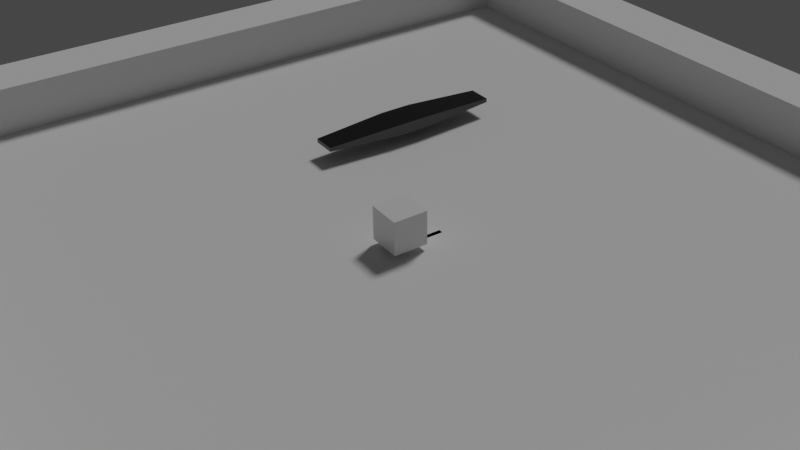 # Source: Healthbar_RGB_using_animating_method_with_overlay_collection.blend  (saved by Blender 2.91.0; exported with 4.5.12 LTS)
import bpy
from mathutils import Matrix  # noqa: F401  (used for matrix-valued properties, if any)

bpy.ops.wm.read_factory_settings(use_empty=True)
scene = bpy.context.scene
scene.name = 'Scene'

# ---- collections
col_main = bpy.data.collections.new('Main'); scene.collection.children.link(col_main)
col_head_up_display = bpy.data.collections.new('head_up_display'); scene.collection.children.link(col_head_up_display)

# ---- materials (node trees are filled in below, after node groups)
mat_material = bpy.data.materials.new('Material')
mat_material.alpha_threshold = 0.0
mat_material.use_transparent_shadow = False
mat_material.line_color = (0.0, 0.0, 0.0, 1.0)
mat_metal = bpy.data.materials.new('Metal')
mat_metal.use_transparent_shadow = False
mat_hp_bar = bpy.data.materials.new('HP_Bar')
mat_hp_bar.use_transparent_shadow = False

# ---- material node trees
mat_material.use_nodes = True; mat_material.node_tree.nodes.clear()
_N = mat_material.node_tree.nodes; _L = mat_material.node_tree.links
n0 = _N.new('ShaderNodeOutputMaterial'); n0.name = 'Material Output'; n0.location = (300, 300)
n1 = _N.new('ShaderNodeBsdfPrincipled'); n1.name = 'Principled BSDF'; n1.location = (10, 300)
n1.distribution = 'GGX'
n1.subsurface_method = 'BURLEY'
n1.inputs[2].default_value = 0.4
n1.inputs[3].default_value = 1.45
n1.inputs[27].default_value = (0.0, 0.0, 0.0, 1.0)
n1.inputs[28].default_value = 1.0
_L.new(n1.outputs[0], n0.inputs[0])
n0.is_active_output = True
mat_metal.use_nodes = True; mat_metal.node_tree.nodes.clear()
_N = mat_metal.node_tree.nodes; _L = mat_metal.node_tree.links
n0 = _N.new('ShaderNodeBsdfPrincipled'); n0.name = 'Principled BSDF'; n0.location = (10, 300)
n0.distribution = 'GGX'
n0.subsurface_method = 'BURLEY'
n0.inputs[0].default_value = (0.0957, 0.0957, 0.0957, 1.0)
n0.inputs[1].default_value = 1.0
n0.inputs[2].default_value = 0.02727
n0.inputs[3].default_value = 1.45
n0.inputs[27].default_value = (0.0, 0.0, 0.0, 1.0)
n0.inputs[28].default_value = 1.0
n1 = _N.new('ShaderNodeOutputMaterial'); n1.name = 'Material Output'; n1.location = (300, 300)
_L.new(n0.outputs[0], n1.inputs[0])
n1.is_active_output = True
mat_hp_bar.use_nodes = True; mat_hp_bar.node_tree.nodes.clear()
_N = mat_hp_bar.node_tree.nodes; _L = mat_hp_bar.node_tree.links
n0 = _N.new('ShaderNodeOutputMaterial'); n0.name = 'Material Output'; n0.location = (339, 300)
n1 = _N.new('ShaderNodeMath'); n1.name = 'Math'; n1.location = (-738, 151)
n1.operation = 'LESS_THAN'
n1.inputs[1].default_value = 1.0
n1.inputs[2].default_value = 0.0
n2 = _N.new('ShaderNodeValue'); n2.name = 'Value'; n2.location = (-957, -18)
n2.outputs[0].default_value = 0.0
n3 = _N.new('ShaderNodeMath'); n3.name = 'Math.001'; n3.location = (-552, 164)
n3.operation = 'SUBTRACT'
n3.inputs[0].default_value = 1.0
n3.inputs[2].default_value = 0.0
n4 = _N.new('ShaderNodeMix'); n4.name = 'Mix'; n4.location = (3, 173)
n4.data_type = 'RGBA'
n4.inputs[7].default_value = (0.0, 0.0, 0.0, 1.0)
n5 = _N.new('ShaderNodeMath'); n5.name = 'Math.003'; n5.location = (-348, -122)
n5.operation = 'GREATER_THAN'
n5.inputs[2].default_value = 0.0
n6 = _N.new('ShaderNodeSeparateXYZ'); n6.name = 'Separate XYZ'; n6.location = (-593, -254)
n7 = _N.new('ShaderNodeTexCoord'); n7.name = 'Texture Coordinate'; n7.location = (-859, -252)
n8 = _N.new('ShaderNodeMath'); n8.name = 'Math.002'; n8.location = (-528, -25)
n8.operation = 'SUBTRACT'
n8.inputs[0].default_value = 1.0
n8.inputs[2].default_value = 0.0
n9 = _N.new('ShaderNodeMath'); n9.name = 'Math.004'; n9.location = (-382, 88)
n9.operation = 'SUBTRACT'
n9.inputs[2].default_value = 0.0
n10 = _N.new('ShaderNodeCombineColor'); n10.name = 'Combine RGB'; n10.location = (-162, 180)
_L.new(n1.outputs[0], n3.inputs[1])
_L.new(n3.outputs[0], n10.inputs[2])
_L.new(n2.outputs[0], n1.inputs[0])
_L.new(n2.outputs[0], n9.inputs[0])
_L.new(n2.outputs[0], n8.inputs[1])
_L.new(n8.outputs[0], n10.inputs[0])
_L.new(n10.outputs[0], n4.inputs[6])
_L.new(n4.outputs[2], n0.inputs[0])
_L.new(n7.outputs[0], n6.inputs[0])
_L.new(n6.outputs[0], n5.inputs[0])
_L.new(n5.outputs[0], n4.inputs[0])
_L.new(n2.outputs[0], n5.inputs[1])
_L.new(n9.outputs[0], n10.inputs[1])
_L.new(n3.outputs[0], n9.inputs[1])
n0.is_active_output = True

# ---- world
world_world = bpy.data.worlds.new('World'); scene.world = world_world
world_world.color = (0.05088, 0.05088, 0.05088)
world_world.use_sun_shadow = False
world_world.sun_shadow_jitter_overblur = 0.0

# ---- cameras
cam_camera = bpy.data.cameras.new('Camera')
cam_camera.clip_end = 100.0
cam_camera.ortho_scale = 7.314
cam_camera_001 = bpy.data.cameras.new('Camera.001')

# ---- lights
light_light = bpy.data.lights.new('Light', 'SUN')
light_light.transmission_factor = 0.0
light_light.angle = 0.1993
light_light.energy = 1.0
light_light.shadow_soft_size = 0.1
light_light.shadow_cascade_max_distance = 1000.0

# ---- meshes
me_player = bpy.data.meshes.new('Player')
me_player.from_pydata([(1.0, 1.0, 1.0), (1.0, 1.0, -1.0), (1.0, -1.0, 1.0), (1.0, -1.0, -1.0), (-1.0, 1.0, 1.0), (-1.0, 1.0, -1.0), (-1.0, -1.0, 1.0), (-1.0, -1.0, -1.0)], [], [(0, 4, 6, 2), (3, 2, 6, 7), (7, 6, 4, 5), (5, 1, 3, 7), (1, 0, 2, 3), (5, 4, 0, 1)])
_uv = me_player.uv_layers.new(name='UVMap')
_uv.uv.foreach_set('vector', [0.625, 0.5, 0.875, 0.5, 0.875, 0.75, 0.625, 0.75, 0.375, 0.75, 0.625, 0.75, 0.625, 1.0, 0.375, 1.0, 0.375, 0.0, 0.625, 0.0, 0.625, 0.25, 0.375, 0.25, 0.125, 0.5, 0.375, 0.5, 0.375, 0.75, 0.125, 0.75, 0.375, 0.5, 0.625, 0.5, 0.625, 0.75, 0.375, 0.75, 0.375, 0.25, 0.625, 0.25, 0.625, 0.5, 0.375, 0.5])
me_player.materials.append(mat_material)
me_player.use_remesh_preserve_volume = False
me_player.use_remesh_preserve_attributes = False
me_player.use_mirror_vertex_groups = False
me_player.update()
me_plane = bpy.data.meshes.new('Plane')
me_plane.from_pydata([(-1.0, -1.0, 0.0), (1.0, -1.0, 0.0), (-1.0, 1.0, 0.0), (1.0, 1.0, 0.0), (-0.8687, 0.8687, 0.0), (-0.8687, -0.8687, 0.0), (0.8687, -0.8687, 0.0), (0.8687, 0.8687, 0.0), (-0.8687, 0.8687, -0.1068), (-0.8687, -0.8687, -0.1068), (0.8687, -0.8687, -0.1068), (0.8687, 0.8687, -0.1068)], [], [(5, 6, 10, 9), (5, 4, 2, 0), (6, 5, 0, 1), (7, 6, 1, 3), (4, 7, 3, 2), (9, 10, 11, 8), (6, 7, 11, 10), (4, 5, 9, 8), (7, 4, 8, 11)])
_uv = me_plane.uv_layers.new(name='UVMap')
_uv.uv.foreach_set('vector', [0.06565, 0.06565, 0.9343, 0.06565, 0.9343, 0.06565, 0.06565, 0.06565, 0.06565, 0.06565, 0.06565, 0.9343, 0.0, 1.0, 0.0, 0.0, 0.9343, 0.06565, 0.06565, 0.06565, 0.0, 0.0, 1.0, 0.0, 0.9343, 0.9343, 0.9343, 0.06565, 1.0, 0.0, 1.0, 1.0, 0.06565, 0.9343, 0.9343, 0.9343, 1.0, 1.0, 0.0, 1.0, 0.06565, 0.06565, 0.9343, 0.06565, 0.9343, 0.9343, 0.06565, 0.9343, 0.9343, 0.06565, 0.9343, 0.9343, 0.9343, 0.9343, 0.9343, 0.06565, 0.06565, 0.9343, 0.06565, 0.06565, 0.06565, 0.06565, 0.06565, 0.9343, 0.9343, 0.9343, 0.06565, 0.9343, 0.06565, 0.9343, 0.9343, 0.9343])
me_plane.use_remesh_fix_poles = True
me_plane.use_remesh_preserve_attributes = False
me_plane.use_mirror_vertex_groups = False
me_plane.update()
me_cube = bpy.data.meshes.new('Cube')
me_cube.from_pydata([(-1.0, -1.0, -0.3452), (-1.0, -1.0, 0.3452), (-1.0, 1.0, -0.3452), (-1.0, 1.0, 0.3452), (1.0, -1.0, -0.3452), (1.0, -1.0, 0.3452), (1.0, 1.0, -0.3452), (1.0, 1.0, 0.3452), (-5.717, -0.7338, -0.1241), (-5.717, -0.7338, 0.1241), (-5.717, 0.7338, 0.1241), (-5.717, 0.7338, -0.1241), (5.717, 0.7338, -0.1241), (5.717, 0.7338, 0.1241), (5.717, -0.7338, 0.1241), (5.717, -0.7338, -0.1241)], [], [(2, 3, 7, 6), (4, 5, 1, 0), (2, 6, 4, 0), (7, 3, 1, 5), (8, 9, 10, 11), (1, 9, 8, 0), (3, 10, 9, 1), (2, 11, 10, 3), (0, 8, 11, 2), (12, 13, 14, 15), (7, 13, 12, 6), (5, 14, 13, 7), (4, 15, 14, 5), (6, 12, 15, 4)])
_uv = me_cube.uv_layers.new(name='UVMap')
_uv.uv.foreach_set('vector', [0.375, 0.25, 0.625, 0.25, 0.625, 0.5, 0.375, 0.5, 0.375, 0.75, 0.625, 0.75, 0.625, 1.0, 0.375, 1.0, 0.125, 0.5, 0.375, 0.5, 0.375, 0.75, 0.125, 0.75, 0.625, 0.5, 0.875, 0.5, 0.875, 0.75, 0.625, 0.75, 0.375, 0.0, 0.625, 0.0, 0.625, 0.25, 0.375, 0.25, 0.625, 0.0, 0.625, 0.0, 0.375, 0.0, 0.375, 0.0, 0.625, 0.25, 0.625, 0.25, 0.625, 0.0, 0.625, 0.0, 0.375, 0.25, 0.375, 0.25, 0.625, 0.25, 0.625, 0.25, 0.375, 0.0, 0.375, 0.0, 0.375, 0.25, 0.375, 0.25, 0.375, 0.5, 0.625, 0.5, 0.625, 0.75, 0.375, 0.75, 0.625, 0.5, 0.625, 0.5, 0.375, 0.5, 0.375, 0.5, 0.625, 0.75, 0.625, 0.75, 0.625, 0.5, 0.625, 0.5, 0.375, 0.75, 0.375, 0.75, 0.625, 0.75, 0.625, 0.75, 0.375, 0.5, 0.375, 0.5, 0.375, 0.75, 0.375, 0.75])
me_cube.materials.append(mat_metal)
me_cube.use_remesh_fix_poles = True
me_cube.use_remesh_preserve_attributes = False
me_cube.use_mirror_vertex_groups = False
me_cube.update()
me_plane_001 = bpy.data.meshes.new('Plane.001')
me_plane_001.from_pydata([(0.0, -0.1333, 0.0), (2.582, -0.1333, 0.0), (0.0, 0.1333, 0.0), (2.582, 0.1333, 0.0)], [], [(0, 1, 3, 2)])
_uv = me_plane_001.uv_layers.new(name='UVMap')
_uv.uv.foreach_set('vector', [0.0, 0.0, 1.0, 0.0, 1.0, 1.0, 0.0, 1.0])
me_plane_001.materials.append(mat_hp_bar)
me_plane_001.use_remesh_fix_poles = True
me_plane_001.use_remesh_preserve_attributes = False
me_plane_001.use_mirror_vertex_groups = False
me_plane_001.update()

# ---- objects
ob_player = bpy.data.objects.new('Player', me_player)
ob_light = bpy.data.objects.new('Light', light_light)
ob_camera = bpy.data.objects.new('Camera', cam_camera)
ob_arena = bpy.data.objects.new('Arena', me_plane)
ob_halangan = bpy.data.objects.new('Halangan', me_cube)
ob_healthbar = bpy.data.objects.new('HealthBar', me_plane_001)
ob_camera_001 = bpy.data.objects.new('Camera.001', cam_camera_001)

# ---- transforms, parenting, visibility, modifiers, constraints
ob_player.location = (0.0, 0.0, 1.311)
ob_player.lock_rotations_4d = False
ob_player.empty_display_type = 'ARROWS'
ob_player.lineart.crease_threshold = 0.0
ob_light.location = (4.076, 1.005, 5.904)
ob_light.rotation_euler = (0.6503, 0.05522, 1.866)
ob_light.lock_rotations_4d = False
ob_light.empty_display_type = 'ARROWS'
ob_light.color = (0.0, 0.0, 0.0, 0.0)
ob_light.lineart.crease_threshold = 0.0
ob_camera.parent = ob_player
ob_camera.matrix_parent_inverse = Matrix(((1.0, -0.0, 0.0, -0.0), (-0.0, 1.0, -0.0, 0.0), (0.0, -0.0, 1.0, -1.311), (-0.0, 0.0, -0.0, 1.0)))
ob_camera.location = (-26.52, -40.17, 31.47)
ob_camera.rotation_euler = (1.011, 0.0125, -0.5913)
ob_camera.lock_rotations_4d = False
ob_camera.empty_display_type = 'ARROWS'
ob_camera.color = (0.0, 0.0, 0.0, 0.0)
ob_camera.display_type = 'WIRE'
ob_camera.lineart.crease_threshold = 0.0
ob_arena.location = (0.0, 0.0, 3.0)
ob_arena.scale = (28.09, 28.09, 28.09)
ob_arena.lineart.crease_threshold = 0.0
ob_halangan.location = (7.229, 10.26, 1.0)
ob_halangan.lineart.crease_threshold = 0.0
ob_healthbar.location = (0.0, 0.0, 0.0)
ob_healthbar.lineart.crease_threshold = 0.0
ob_camera_001.location = (1.941, -0.8383, 5.817)
ob_camera_001.lineart.crease_threshold = 0.0

# ---- collection membership
col_main.objects.link(ob_player)
col_main.objects.link(ob_light)
col_main.objects.link(ob_camera)
col_main.objects.link(ob_arena)
col_main.objects.link(ob_halangan)
col_head_up_display.objects.link(ob_healthbar)
col_head_up_display.objects.link(ob_camera_001)

# ---- scene / render settings (as saved in the file)
scene.camera = ob_camera
scene.frame_start = 1; scene.frame_end = 250; scene.frame_set(1)
scene.render.engine = 'BLENDER_EEVEE_NEXT'
scene.cycles.use_denoising = False
scene.cycles.samples = 128
scene.cycles.sampling_pattern = 'TABULATED_SOBOL'
scene.cycles.use_adaptive_sampling = False
scene.cycles.use_light_tree = False
scene.eevee.use_raytracing = True
scene.view_settings.view_transform = 'Filmic'
bpy.context.view_layer.update()
